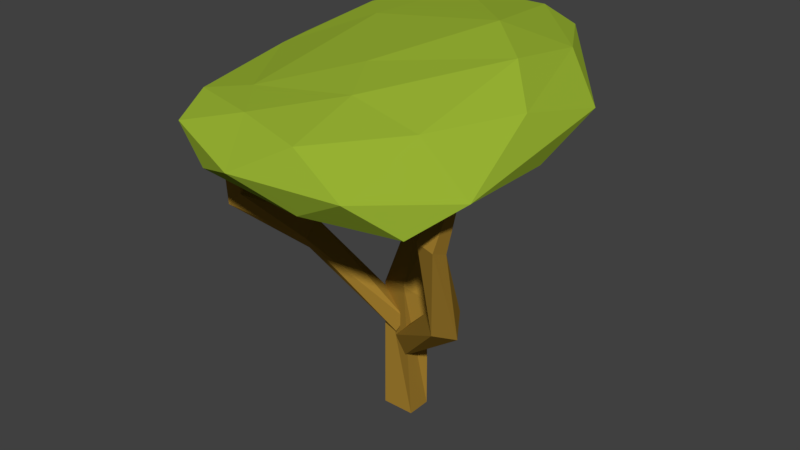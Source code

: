 # Source: AcaciaTree_1.blend  (saved by Blender 2.79.0; exported with 4.5.12 LTS)
import bpy
from mathutils import Matrix  # noqa: F401  (used for matrix-valued properties, if any)

bpy.ops.wm.read_factory_settings(use_empty=True)
scene = bpy.context.scene
scene.name = 'Scene'

# ---- collections
col_collection_1 = bpy.data.collections.new('Collection 1'); scene.collection.children.link(col_collection_1)

# ---- materials (node trees are filled in below, after node groups)
mat_primary = bpy.data.materials.new('Primary')
mat_primary.alpha_threshold = 0.0
mat_primary.use_transparent_shadow = False
mat_primary.diffuse_color = (0.3198, 0.4575, 0.03406, 1.0)
mat_primary.roughness = 0.5
mat_primary.line_color = (0.0, 0.0, 0.0, 1.0)
mat_secondary = bpy.data.materials.new('Secondary')
mat_secondary.alpha_threshold = 0.0
mat_secondary.use_transparent_shadow = False
mat_secondary.diffuse_color = (0.3672, 0.212, 0.02903, 1.0)
mat_secondary.roughness = 0.5
mat_secondary.line_color = (0.0, 0.0, 0.0, 1.0)

# ---- material node trees

# ---- world
world_world = bpy.data.worlds.new('World'); scene.world = world_world
world_world.color = (0.05088, 0.05088, 0.05088)
world_world.use_sun_shadow = False
world_world.sun_shadow_jitter_overblur = 0.0
world_world.cycles.sampling_method = 'MANUAL'

# ---- meshes
me_icosphere_002 = bpy.data.meshes.new('Icosphere.002')
me_icosphere_002.from_pydata([(-0.07612, 1.4, -0.1993), (1.551, -0.2911, -0.1406), (-0.6521, -0.6859, 0.08042), (-1.828, 1.304, 0.09903), (-0.6403, 3.665, 0.4326), (1.415, 2.559, 0.1497), (0.5675, -0.6539, 0.6265), (-1.178, -0.1588, 0.6395), (-1.292, 2.558, 0.9171), (0.4269, 3.588, 0.9694), (1.753, 1.292, 0.6575), (0.08831, 0.8954, 0.9168), (-0.4155, 0.01583, -0.2918), (0.938, 0.5616, -0.3445), (0.5921, -0.664, -0.05252), (1.845, 1.434, 0.09631), (0.9329, 2.242, -0.02244), (-1.402, 1.54, 0.0432), (-1.723, 0.06223, -0.1065), (-0.4906, 2.866, 0.03488), (-1.567, 2.691, 0.1962), (0.609, 3.561, 0.3762), (1.915, 0.2005, 0.1585), (1.905, 2.312, 0.4482), (-0.1055, -0.8839, 0.2538), (1.196, -0.7272, 0.2667), (-1.865, 0.5772, 0.3471), (-1.053, -0.6104, 0.453), (-1.286, 3.164, 0.8905), (-1.907, 2.077, 0.5492), (0.8124, 3.643, 0.7964), (0.1404, 3.91, 0.83), (1.262, 0.2747, 0.6296), (-0.2309, -0.4808, 0.7054), (-1.546, 1.333, 0.6654), (-0.5391, 3.36, 1.038), (1.323, 2.764, 0.8504), (0.4563, 0.2669, 0.8224), (1.331, 1.725, 0.9956), (-0.6555, 0.03747, 0.732), (-0.8286, 2.101, 0.9618), (0.717, 2.276, 1.133)], [], [(0, 13, 12), (1, 13, 15), (0, 12, 17), (0, 17, 19), (0, 19, 16), (1, 15, 22), (2, 14, 24), (3, 18, 26), (4, 20, 28), (5, 21, 30), (1, 22, 25), (2, 24, 27), (3, 26, 29), (4, 28, 31), (5, 30, 23), (6, 32, 37), (7, 33, 39), (8, 34, 40), (9, 35, 41), (10, 36, 38), (38, 41, 11), (38, 36, 41), (36, 9, 41), (41, 40, 11), (41, 35, 40), (35, 8, 40), (40, 39, 11), (40, 34, 39), (34, 7, 39), (39, 37, 11), (39, 33, 37), (33, 6, 37), (37, 38, 11), (37, 32, 38), (32, 10, 38), (23, 36, 10), (23, 30, 36), (30, 9, 36), (31, 35, 9), (31, 28, 35), (28, 8, 35), (29, 34, 8), (29, 26, 34), (26, 7, 34), (27, 33, 7), (27, 24, 33), (24, 6, 33), (25, 32, 6), (25, 22, 32), (22, 10, 32), (30, 31, 9), (30, 21, 31), (21, 4, 31), (28, 29, 8), (28, 20, 29), (20, 3, 29), (26, 27, 7), (26, 18, 27), (18, 2, 27), (24, 25, 6), (24, 14, 25), (14, 1, 25), (22, 23, 10), (22, 15, 23), (15, 5, 23), (16, 21, 5), (16, 19, 21), (19, 4, 21), (19, 20, 4), (19, 17, 20), (17, 3, 20), (17, 18, 3), (17, 12, 18), (12, 2, 18), (15, 16, 5), (15, 13, 16), (13, 0, 16), (12, 14, 2), (12, 13, 14), (13, 1, 14)])
me_icosphere_002.materials.append(mat_primary)
me_icosphere_002.use_remesh_preserve_volume = False
me_icosphere_002.use_remesh_preserve_attributes = False
me_icosphere_002.use_mirror_vertex_groups = False
me_icosphere_002.update()
me_cube = bpy.data.meshes.new('Cube')
me_cube.from_pydata([(0.2, 0.1556, 0.0), (0.2, -0.1428, 0.0), (-0.2, -0.1428, 0.0), (-0.2, 0.1556, 0.0), (0.2662, 0.0638, 1.488), (0.09552, -0.1535, 1.703), (-0.2662, -0.05099, 1.602), (-0.09553, 0.1664, 1.387), (0.2281, 0.6523, 2.891), (-0.091, 0.6172, 3.036), (-0.2281, 0.7937, 2.812), (0.091, 0.8288, 2.667), (0.3033, 1.642, 3.354), (0.07736, 1.716, 3.256), (0.2046, 1.883, 3.19), (0.4306, 1.809, 3.288), (0.07947, 1.976, 4.074), (0.007985, 1.999, 4.043), (0.04825, 2.052, 4.022), (0.1197, 2.029, 4.054)], [], [(0, 1, 2, 3), (6, 5, 9, 10), (0, 4, 5, 1), (1, 5, 6, 2), (2, 6, 7, 3), (4, 0, 3, 7), (10, 9, 13, 14), (5, 4, 8, 9), (7, 6, 10, 11), (4, 7, 11, 8), (15, 14, 18, 19), (9, 8, 12, 13), (11, 10, 14, 15), (8, 11, 15, 12), (16, 19, 18, 17), (12, 15, 19, 16), (14, 13, 17, 18), (13, 12, 16, 17)])
me_cube.materials.append(mat_secondary)
me_cube.use_remesh_preserve_volume = False
me_cube.use_remesh_preserve_attributes = False
me_cube.use_mirror_vertex_groups = False
me_cube.update()
me_cube_001 = bpy.data.meshes.new('Cube.001')
me_cube_001.from_pydata([(-0.09579, 0.07845, -0.09048), (1.787e-05, 0.1259, 0.1014), (0.08846, -0.07506, 0.107), (-0.007346, -0.1225, -0.0849), (-0.9671, -0.3334, 1.038), (-0.8655, -0.4821, 1.244), (-0.8376, -0.6962, 1.076), (-0.9393, -0.5474, 0.8696), (-1.307, -1.084, 1.747), (-1.219, -1.277, 1.724), (-1.365, -1.326, 1.578), (-1.453, -1.134, 1.601), (-1.189, -1.259, 2.322), (-1.197, -1.375, 2.342), (-1.371, -1.368, 2.333), (-1.363, -1.252, 2.313)], [], [(2, 1, 5, 6), (6, 5, 9, 10), (1, 0, 4, 5), (3, 2, 6, 7), (0, 3, 7, 4), (11, 10, 14, 15), (5, 4, 8, 9), (7, 6, 10, 11), (4, 7, 11, 8), (12, 15, 14, 13), (8, 11, 15, 12), (10, 9, 13, 14), (9, 8, 12, 13), (0, 1, 2, 3)])
me_cube_001.materials.append(mat_secondary)
me_cube_001.use_remesh_preserve_volume = False
me_cube_001.use_remesh_preserve_attributes = False
me_cube_001.use_mirror_vertex_groups = False
me_cube_001.update()
me_cube_003 = bpy.data.meshes.new('Cube.003')
me_cube_003.from_pydata([(0.06248, -0.03125, -0.5082), (-0.04387, -0.0424, -0.2532), (-0.05679, 0.1012, -0.2458), (0.04956, 0.1123, -0.5008), (1.03, -0.7553, 0.5208), (0.916, -0.5677, 0.738), (1.138, -0.4095, 0.7017), (1.251, -0.5971, 0.4844), (1.117, -1.113, 1.793), (1.128, -0.9098, 1.708), (1.337, -0.9313, 1.663), (1.326, -1.134, 1.748), (1.387, -0.9264, 2.543), (1.391, -0.8463, 2.51), (1.474, -0.8548, 2.492), (1.47, -0.9349, 2.526)], [], [(2, 1, 5, 6), (6, 5, 9, 10), (1, 0, 4, 5), (3, 2, 6, 7), (0, 3, 7, 4), (11, 10, 14, 15), (5, 4, 8, 9), (7, 6, 10, 11), (4, 7, 11, 8), (12, 15, 14, 13), (8, 11, 15, 12), (10, 9, 13, 14), (9, 8, 12, 13), (0, 1, 2, 3)])
me_cube_003.materials.append(mat_secondary)
me_cube_003.use_remesh_preserve_volume = False
me_cube_003.use_remesh_preserve_attributes = False
me_cube_003.use_mirror_vertex_groups = False
me_cube_003.update()

# ---- objects
ob_leaves = bpy.data.objects.new('Leaves', me_icosphere_002)
ob_branch_001 = bpy.data.objects.new('Branch.001', me_cube)
ob_branch_002 = bpy.data.objects.new('Branch.002', me_cube_001)
ob_branch = bpy.data.objects.new('Branch', me_cube_003)

# ---- transforms, parenting, visibility, modifiers, constraints
ob_leaves.location = (-0.1271, -1.277, 3.092)
ob_leaves.scale = (0.88, 0.88, 0.88)
ob_leaves.lineart.crease_threshold = 0.0
ob_branch_001.location = (0.0, 0.0, 0.0004599)
ob_branch_001.scale = (0.88, 0.88, 0.88)
ob_branch_001.lock_rotations_4d = False
ob_branch_001.empty_display_type = 'ARROWS'
ob_branch_001.lineart.crease_threshold = 0.0
ob_branch_002.location = (-0.02065, -0.01453, 1.007)
ob_branch_002.scale = (0.88, 0.88, 0.88)
ob_branch_002.lock_rotations_4d = False
ob_branch_002.empty_display_type = 'ARROWS'
ob_branch_002.lineart.crease_threshold = 0.0
ob_branch.location = (-0.02065, -0.0486, 1.081)
ob_branch.scale = (0.88, 0.88, 0.88)
ob_branch.lock_rotations_4d = False
ob_branch.empty_display_type = 'ARROWS'
ob_branch.lineart.crease_threshold = 0.0

# ---- collection membership
col_collection_1.objects.link(ob_leaves)
col_collection_1.objects.link(ob_branch_001)
col_collection_1.objects.link(ob_branch_002)
col_collection_1.objects.link(ob_branch)

# ---- scene / render settings (as saved in the file)
scene.frame_start = 1; scene.frame_end = 250; scene.frame_set(1)
scene.render.engine = 'BLENDER_EEVEE_NEXT'
scene.render.resolution_percentage = 50
scene.render.dither_intensity = 0.0
scene.cycles.use_denoising = False
scene.cycles.samples = 128
scene.cycles.sampling_pattern = 'TABULATED_SOBOL'
scene.cycles.use_adaptive_sampling = False
scene.cycles.use_light_tree = False
scene.cycles.blur_glossy = 0.0
scene.cycles.sample_clamp_indirect = 0.0
scene.view_settings.view_transform = 'Standard'
bpy.context.view_layer.update()

# ---- added for rendering (the .blend has no active camera and no usable light): camera, sun
cam_auto = bpy.data.cameras.new('AutoCamera')
cam_auto.lens = 50.0
cam_auto.sensor_width = 36.0
cam_auto.clip_end = 1000.0
ob_auto_camera = bpy.data.objects.new('AutoCamera', cam_auto)
scene.collection.objects.link(ob_auto_camera)
ob_auto_camera.location = (6.14023, -7.46201, 7.05559)
ob_auto_camera.rotation_euler = (1.09748, -7.21219e-08, 0.694738)
scene.camera = ob_auto_camera
light_auto_sun = bpy.data.lights.new('AutoSun', 'SUN')
light_auto_sun.energy = 3.0
light_auto_sun.angle = 0.0523599
ob_auto_sun = bpy.data.objects.new('AutoSun', light_auto_sun)
scene.collection.objects.link(ob_auto_sun)
ob_auto_sun.rotation_euler = (0.872665, 0.174533, 0.523599)
bpy.context.view_layer.update()
